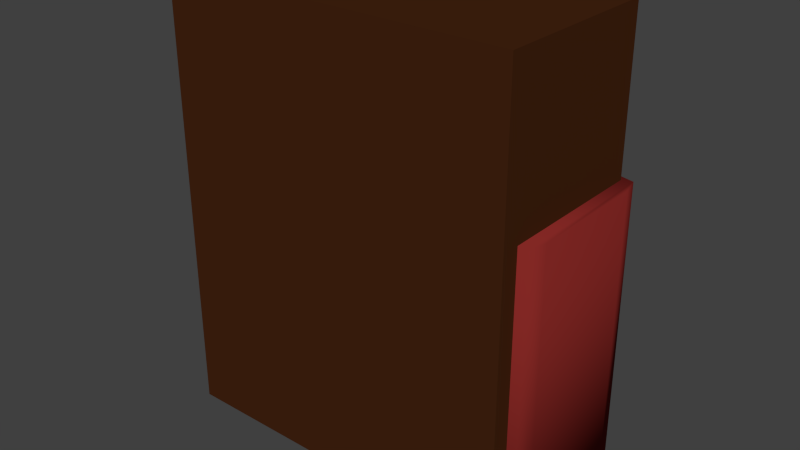 # Source: Doodad_-_Bed.blend  (saved by Blender 2.72.0; exported with 4.5.12 LTS)
import bpy
from mathutils import Matrix  # noqa: F401  (used for matrix-valued properties, if any)

bpy.ops.wm.read_factory_settings(use_empty=True)
scene = bpy.context.scene
scene.name = 'Scene'

# ---- collections
col_collection_1 = bpy.data.collections.new('Collection 1'); scene.collection.children.link(col_collection_1)

# ---- materials (node trees are filled in below, after node groups)
mat_wood = bpy.data.materials.new('Wood')
mat_wood.alpha_threshold = 0.0
mat_wood.use_transparent_shadow = False
mat_wood.diffuse_color = (0.0578, 0.01746, 0.005672, 1.0)
mat_wood.specular_color = (0.1329, 0.03905, 0.01638)
mat_wood.roughness = 0.5
mat_wood.specular_intensity = 0.2
mat_wood.line_color = (0.0, 0.0, 0.0, 1.0)
mat_blanket = bpy.data.materials.new('Blanket')
mat_blanket.alpha_threshold = 0.0
mat_blanket.use_transparent_shadow = False
mat_blanket.diffuse_color = (0.2266, 0.02114, 0.01814, 1.0)
mat_blanket.specular_color = (0.4292, 0.01657, 0.02481)
mat_blanket.roughness = 0.5
mat_blanket.specular_intensity = 0.1029
mat_covers = bpy.data.materials.new('Covers')
mat_covers.alpha_threshold = 0.0
mat_covers.use_transparent_shadow = False
mat_covers.roughness = 0.5
mat_covers.specular_intensity = 0.05

# ---- material node trees

# ---- world
world_world = bpy.data.worlds.new('World'); scene.world = world_world
world_world.color = (0.05088, 0.05088, 0.05088)
world_world.use_sun_shadow = False
world_world.sun_shadow_jitter_overblur = 0.0
world_world.cycles.sampling_method = 'MANUAL'
world_world.cycles.sample_map_resolution = 256

# ---- meshes
me_bed = bpy.data.meshes.new('Bed')
me_bed.from_pydata([(0.4, 0.192, -0.5), (0.4, -0.192, -0.5), (-0.4, -0.192, -0.5), (-0.4, 0.192, -0.5), (0.4, 0.192, 0.5), (0.4, -0.192, 0.5), (-0.4, -0.192, 0.5), (-0.4, 0.192, 0.5), (0.4, 0.192, 0.45), (0.4, -0.192, 0.45), (-0.4, -0.192, 0.45), (-0.4, 0.192, 0.45), (0.4, 0.192, -0.4288), (0.4, -0.192, -0.4288), (-0.4, -0.192, -0.4288), (-0.4, 0.192, -0.4288), (0.34, 0.192, -0.5), (0.34, -0.192, -0.5), (0.34, 0.192, 0.5), (0.34, -0.192, 0.5), (0.34, -0.192, 0.45), (0.34, 0.192, 0.45), (0.34, 0.192, -0.4288), (0.34, -0.192, -0.4288), (-0.3445, 0.192, -0.5), (-0.3445, -0.192, -0.5), (-0.3445, 0.192, 0.5), (-0.3445, -0.192, 0.5), (-0.3445, -0.192, 0.45), (-0.3445, 0.192, 0.45), (-0.3445, 0.192, -0.4288), (-0.3445, -0.192, -0.4288), (0.34, 0.162, 0.45), (0.34, 0.162, -0.4288), (-0.3445, 0.162, 0.45), (-0.3445, 0.162, -0.4288), (0.3229, 0.162, 0.428), (0.3229, 0.162, -0.4068), (-0.3274, 0.162, 0.428), (-0.3274, 0.162, -0.4068), (0.3229, 0.172, 0.428), (0.3229, 0.172, -0.4068), (-0.3274, 0.172, 0.428), (-0.3274, 0.172, -0.4068), (0.2416, 0.172, 0.39), (0.2416, 0.172, 0.1813), (-0.2461, 0.172, 0.39), (-0.2461, 0.172, 0.1813), (0.1752, 0.2335, 0.3346), (0.1752, 0.2335, 0.2367), (-0.1797, 0.2335, 0.3346), (-0.1797, 0.2335, 0.2367), (-0.256, 0.1969, 0.1822), (-0.256, 0.1969, 0.3891), (0.2515, 0.1969, 0.1822), (0.2515, 0.1969, 0.3891), (-0.4224, -0.1512, -0.5217), (-0.4224, 0.2, -0.5217), (0.4224, 0.2, -0.5217), (0.4224, -0.1512, -0.5217), (-0.4224, -0.1512, 0.1484), (-0.4224, 0.2, 0.1484), (0.4224, 0.2, 0.1484), (0.4224, -0.1512, 0.1484), (-0.3379, 0.22, -0.5217), (0.3379, 0.22, -0.5217), (-0.3379, 0.22, 0.1484), (0.3379, 0.22, 0.1484), (0.4324, 0.16, -0.5217), (0.4324, -0.1112, -0.5217), (0.4324, 0.16, 0.1484), (0.4324, -0.1112, 0.1484), (-0.4324, -0.1112, -0.5217), (-0.4324, 0.16, -0.5217), (-0.4324, -0.1112, 0.1484), (-0.4324, 0.16, 0.1484)], [], [(24, 25, 2, 3), (26, 7, 6, 27), (8, 4, 5, 9), (28, 27, 6, 10), (10, 6, 7, 11), (30, 24, 3, 15), (12, 8, 9, 13), (31, 28, 10, 14), (14, 10, 11, 15), (26, 29, 11, 7), (29, 30, 15, 11), (0, 12, 13, 1), (25, 31, 14, 2), (2, 14, 15, 3), (0, 1, 17, 16), (4, 18, 19, 5), (9, 5, 19, 20), (12, 0, 16, 22), (13, 9, 20, 23), (4, 8, 21, 18), (8, 12, 22, 21), (1, 13, 23, 17), (16, 17, 25, 24), (18, 26, 27, 19), (20, 19, 27, 28), (22, 16, 24, 30), (23, 20, 28, 31), (18, 21, 29, 26), (30, 29, 34, 35), (17, 23, 31, 25), (35, 34, 38, 39), (22, 30, 35, 33), (29, 21, 32, 34), (21, 22, 33, 32), (39, 38, 42, 43), (33, 35, 39, 37), (34, 32, 36, 38), (32, 33, 37, 36), (43, 42, 46, 47), (37, 39, 43, 41), (38, 36, 40, 42), (36, 37, 41, 40), (52, 53, 50, 51), (41, 43, 47, 45), (42, 40, 44, 46), (40, 41, 45, 44), (48, 49, 51, 50), (54, 52, 51, 49), (53, 55, 48, 50), (55, 54, 49, 48), (47, 46, 53, 52), (45, 47, 52, 54), (46, 44, 55, 53), (44, 45, 54, 55), (57, 56, 72, 73), (58, 57, 64, 65), (59, 58, 68, 69), (63, 60, 56, 59), (56, 57, 58, 59), (63, 62, 61, 60), (66, 67, 65, 64), (62, 58, 65, 67), (61, 62, 67, 66), (57, 61, 66, 64), (70, 71, 69, 68), (63, 59, 69, 71), (62, 63, 71, 70), (58, 62, 70, 68), (74, 75, 73, 72), (61, 57, 73, 75), (60, 61, 75, 74), (56, 60, 74, 72)])
me_bed.polygons.foreach_set('use_smooth', [0, 0, 0, 0, 0, 0, 0, 0, 0, 0, 0, 0, 0, 0, 0, 0, 0, 0, 0, 0, 0, 0, 0, 0, 0, 0, 0, 0, 0, 0, 0, 0, 0, 0, 0, 0, 0, 0, 1, 0, 0, 0, 1, 1, 1, 1, 1, 1, 1, 1, 1, 1, 1, 1, 1, 1, 1, 1, 1, 1, 1, 1, 1, 1, 1, 1, 1, 1, 1, 1, 1, 1])
me_bed.polygons.foreach_set('material_index', [0, 0, 0, 0, 0, 0, 0, 0, 0, 0, 0, 0, 0, 0, 0, 0, 0, 0, 0, 0, 0, 0, 0, 0, 0, 0, 0, 0, 0, 0, 2, 0, 0, 0, 2, 2, 2, 2, 2, 2, 2, 2, 2, 2, 2, 2, 2, 2, 2, 2, 2, 2, 2, 2, 1, 1, 1, 1, 1, 1, 1, 1, 1, 1, 1, 1, 1, 1, 1, 1, 1, 1])
_uv = me_bed.uv_layers.new(name='UVMap')
_uv.uv.foreach_set('vector', [0.6642, 0.7013, 0.5233, 0.7013, 0.5233, 0.6808, 0.6642, 0.6808, 0.1408, 0.9682, 0.1408, 0.9887, 4.372e-08, 0.9887, 4.372e-08, 0.9682, 0.9661, 0.3506, 0.9661, 0.3691, 0.8254, 0.3691, 0.8254, 0.3506, 0.2731, 0.01845, 0.2731, 4.4e-08, 0.2934, 0.0, 0.2934, 0.01845, 0.8833, 0.7197, 0.8833, 0.7382, 0.7426, 0.7382, 0.7426, 0.7197, 0.3138, 0.3428, 0.3138, 0.3691, 0.2934, 0.3691, 0.2934, 0.3428, 0.9661, 0.0263, 0.9661, 0.3506, 0.8254, 0.3506, 0.8254, 0.0263, 0.2731, 0.3428, 0.2731, 0.01845, 0.2934, 0.01845, 0.2934, 0.3428, 0.8833, 0.3954, 0.8833, 0.7197, 0.7426, 0.7197, 0.7426, 0.3954, 0.3138, 2.2e-08, 0.3138, 0.01845, 0.2934, 0.01845, 0.2934, 4.4e-08, 0.3138, 0.01845, 0.3138, 0.3428, 0.2934, 0.3428, 0.2934, 0.01845, 0.9661, 0.0, 0.9661, 0.0263, 0.8254, 0.0263, 0.8254, 3.3e-08, 0.2731, 0.3691, 0.2731, 0.3428, 0.2934, 0.3428, 0.2934, 0.3691, 0.8833, 0.3691, 0.8833, 0.3954, 0.7426, 0.3954, 0.7426, 0.3691, 0.6642, 0.9761, 0.5233, 0.9761, 0.5233, 0.954, 0.6642, 0.954, 0.1408, 0.6934, 0.1408, 0.7155, 5.466e-09, 0.7155, 0.0, 0.6934, 1.093e-08, 0.01845, 0.0, 1.65e-07, 0.02201, 1.32e-07, 0.02201, 0.01845, 0.5869, 0.3428, 0.5869, 0.3691, 0.5649, 0.3691, 0.5649, 0.3428, 5.466e-08, 0.3428, 1.093e-08, 0.01845, 0.02201, 0.01845, 0.02201, 0.3428, 0.5869, 0.0, 0.5869, 0.01845, 0.5649, 0.01845, 0.5649, 4.4e-08, 0.5869, 0.01845, 0.5869, 0.3428, 0.5649, 0.3428, 0.5649, 0.01845, 4.372e-08, 0.3691, 5.466e-08, 0.3428, 0.02201, 0.3428, 0.02201, 0.3691, 0.6642, 0.954, 0.5233, 0.954, 0.5233, 0.7013, 0.6642, 0.7013, 0.1408, 0.7155, 0.1408, 0.9682, 4.372e-08, 0.9682, 5.466e-09, 0.7155, 0.02201, 0.01845, 0.02201, 1.32e-07, 0.2731, 4.4e-08, 0.2731, 0.01845, 0.5649, 0.3428, 0.5649, 0.3691, 0.3138, 0.3691, 0.3138, 0.3428, 0.02201, 0.3428, 0.02201, 0.01845, 0.2731, 0.01845, 0.2731, 0.3428, 0.5649, 4.4e-08, 0.5649, 0.01845, 0.3138, 0.01845, 0.3138, 2.2e-08, 0.8833, 0.6934, 0.8833, 0.3691, 0.8943, 0.3691, 0.8943, 0.6934, 0.02201, 0.3691, 0.02201, 0.3428, 0.2731, 0.3428, 0.2731, 0.3691, 1.64e-07, 0.6934, 0.0, 0.3691, 0.006277, 0.3772, 0.006277, 0.6853, 0.9273, 0.3691, 0.9273, 0.6217, 0.9163, 0.6217, 0.9163, 0.3691, 0.9053, 0.6217, 0.9053, 0.3691, 0.9163, 0.3691, 0.9163, 0.6217, 0.9053, 0.3691, 0.9053, 0.6934, 0.8943, 0.6934, 0.8943, 0.3691, 0.931, 0.3691, 0.931, 0.6772, 0.9273, 0.6772, 0.9273, 0.3691, 0.2511, 0.6934, 1.64e-07, 0.6934, 0.006277, 0.6853, 0.2448, 0.6853, 0.0, 0.3691, 0.2511, 0.3691, 0.2448, 0.3772, 0.006277, 0.3772, 0.2511, 0.3691, 0.2511, 0.6934, 0.2448, 0.6853, 0.2448, 0.3772, 0.5869, 0.3081, 0.5869, 7.7e-08, 0.6167, 0.01405, 0.6167, 0.09107, 0.1664, 0.6934, 0.1664, 0.9334, 0.1628, 0.9334, 0.1628, 0.6934, 0.1591, 0.9334, 0.1591, 0.6934, 0.1628, 0.6934, 0.1628, 0.9334, 0.931, 0.6772, 0.931, 0.3691, 0.9347, 0.3691, 0.9347, 0.6772, 0.7401, 0.8681, 0.6642, 0.8681, 0.6842, 0.84, 0.7201, 0.84, 0.8254, 0.3081, 0.5869, 0.3081, 0.6167, 0.09107, 0.7956, 0.09107, 0.5869, 7.7e-08, 0.8254, 0.0, 0.7956, 0.01405, 0.6167, 0.01405, 0.8254, 0.0, 0.8254, 0.3081, 0.7956, 0.09107, 0.7956, 0.01405, 0.6842, 0.709, 0.7201, 0.709, 0.7201, 0.84, 0.6842, 0.84, 0.7401, 0.6808, 0.7401, 0.8681, 0.7201, 0.84, 0.7201, 0.709, 0.6642, 0.8681, 0.6642, 0.6808, 0.6842, 0.709, 0.6842, 0.84, 0.6642, 0.6808, 0.7401, 0.6808, 0.7201, 0.709, 0.6842, 0.709, 0.1757, 0.6934, 0.1757, 0.7704, 0.1664, 0.7701, 0.1664, 0.6937, 0.1591, 0.697, 0.1591, 0.877, 0.15, 0.8807, 0.15, 0.6934, 0.15, 0.697, 0.15, 0.877, 0.1408, 0.8807, 0.1408, 0.6934, 0.1757, 0.7704, 0.1757, 0.6934, 0.185, 0.6937, 0.185, 0.7701, 0.2584, 0.9963, 0.3872, 0.9963, 0.3725, 1.0, 0.2731, 1.0, 0.2584, 0.6845, 0.2584, 0.9963, 0.2511, 0.9651, 0.2511, 0.7157, 0.3872, 0.6845, 0.2584, 0.6845, 0.2731, 0.6808, 0.3725, 0.6808, 0.4968, 0.3691, 0.4968, 0.6808, 0.2511, 0.6808, 0.2511, 0.3691, 0.3872, 0.9963, 0.2584, 0.9963, 0.2584, 0.6845, 0.3872, 0.6845, 0.3872, 0.6845, 0.516, 0.6845, 0.516, 0.9963, 0.3872, 0.9963, 0.7426, 0.4003, 0.7426, 0.6497, 0.4968, 0.6497, 0.4968, 0.4003, 0.7426, 0.6808, 0.4968, 0.6808, 0.4968, 0.6497, 0.7426, 0.6497, 0.516, 0.9963, 0.516, 0.6845, 0.5233, 0.7157, 0.5233, 0.9651, 0.4968, 0.3691, 0.7426, 0.3691, 0.7426, 0.4003, 0.4968, 0.4003, 0.8568, 0.9855, 0.7574, 0.9855, 0.7574, 0.7382, 0.8568, 0.7382, 0.7426, 0.9855, 0.7426, 0.7382, 0.7574, 0.7382, 0.7574, 0.9855, 0.516, 0.6845, 0.3872, 0.6845, 0.4019, 0.6808, 0.5013, 0.6808, 0.8713, 0.7382, 0.8713, 0.9855, 0.8568, 0.9855, 0.8568, 0.7382, 0.9852, 0.9855, 0.8858, 0.9855, 0.8858, 0.7382, 0.9852, 0.7382, 0.8713, 0.9855, 0.8713, 0.7382, 0.8858, 0.7382, 0.8858, 0.9855, 0.3872, 0.9963, 0.516, 0.9963, 0.5013, 1.0, 0.4019, 1.0, 1.0, 0.7382, 1.0, 0.9855, 0.9852, 0.9855, 0.9852, 0.7382])
me_bed.materials.append(mat_wood)
me_bed.materials.append(mat_blanket)
me_bed.materials.append(mat_covers)
me_bed.use_remesh_preserve_volume = False
me_bed.use_remesh_preserve_attributes = False
me_bed.use_mirror_vertex_groups = False
me_bed.update()

# ---- objects
ob_bed = bpy.data.objects.new('Bed', me_bed)

# ---- transforms, parenting, visibility, modifiers, constraints
ob_bed.location = (0.0, 0.0, 0.0)
ob_bed.lock_rotations_4d = False
ob_bed.empty_display_type = 'ARROWS'
ob_bed.lineart.crease_threshold = 0.0

# ---- collection membership
col_collection_1.objects.link(ob_bed)

# ---- scene / render settings (as saved in the file)
scene.frame_start = 1; scene.frame_end = 250; scene.frame_set(1)
scene.render.engine = 'BLENDER_EEVEE_NEXT'
scene.render.resolution_percentage = 50
scene.render.dither_intensity = 0.0
scene.cycles.use_denoising = False
scene.cycles.samples = 10
scene.cycles.sampling_pattern = 'TABULATED_SOBOL'
scene.cycles.light_sampling_threshold = 0.0
scene.cycles.use_adaptive_sampling = False
scene.cycles.use_light_tree = False
scene.cycles.blur_glossy = 0.0
scene.cycles.pixel_filter_type = 'GAUSSIAN'
scene.cycles.sample_clamp_indirect = 0.0
scene.view_settings.view_transform = 'Standard'
bpy.context.view_layer.update()

# ---- added for rendering (the .blend has no active camera and no usable light): camera, sun
cam_auto = bpy.data.cameras.new('AutoCamera')
cam_auto.lens = 50.0
cam_auto.sensor_width = 36.0
cam_auto.clip_end = 1000.0
ob_auto_camera = bpy.data.objects.new('AutoCamera', cam_auto)
scene.collection.objects.link(ob_auto_camera)
ob_auto_camera.location = (1.2995, -1.53863, 1.02876)
ob_auto_camera.rotation_euler = (1.09748, -7.21219e-08, 0.694738)
scene.camera = ob_auto_camera
light_auto_sun = bpy.data.lights.new('AutoSun', 'SUN')
light_auto_sun.energy = 3.0
light_auto_sun.angle = 0.0523599
ob_auto_sun = bpy.data.objects.new('AutoSun', light_auto_sun)
scene.collection.objects.link(ob_auto_sun)
ob_auto_sun.rotation_euler = (0.872665, 0.174533, 0.523599)
bpy.context.view_layer.update()
